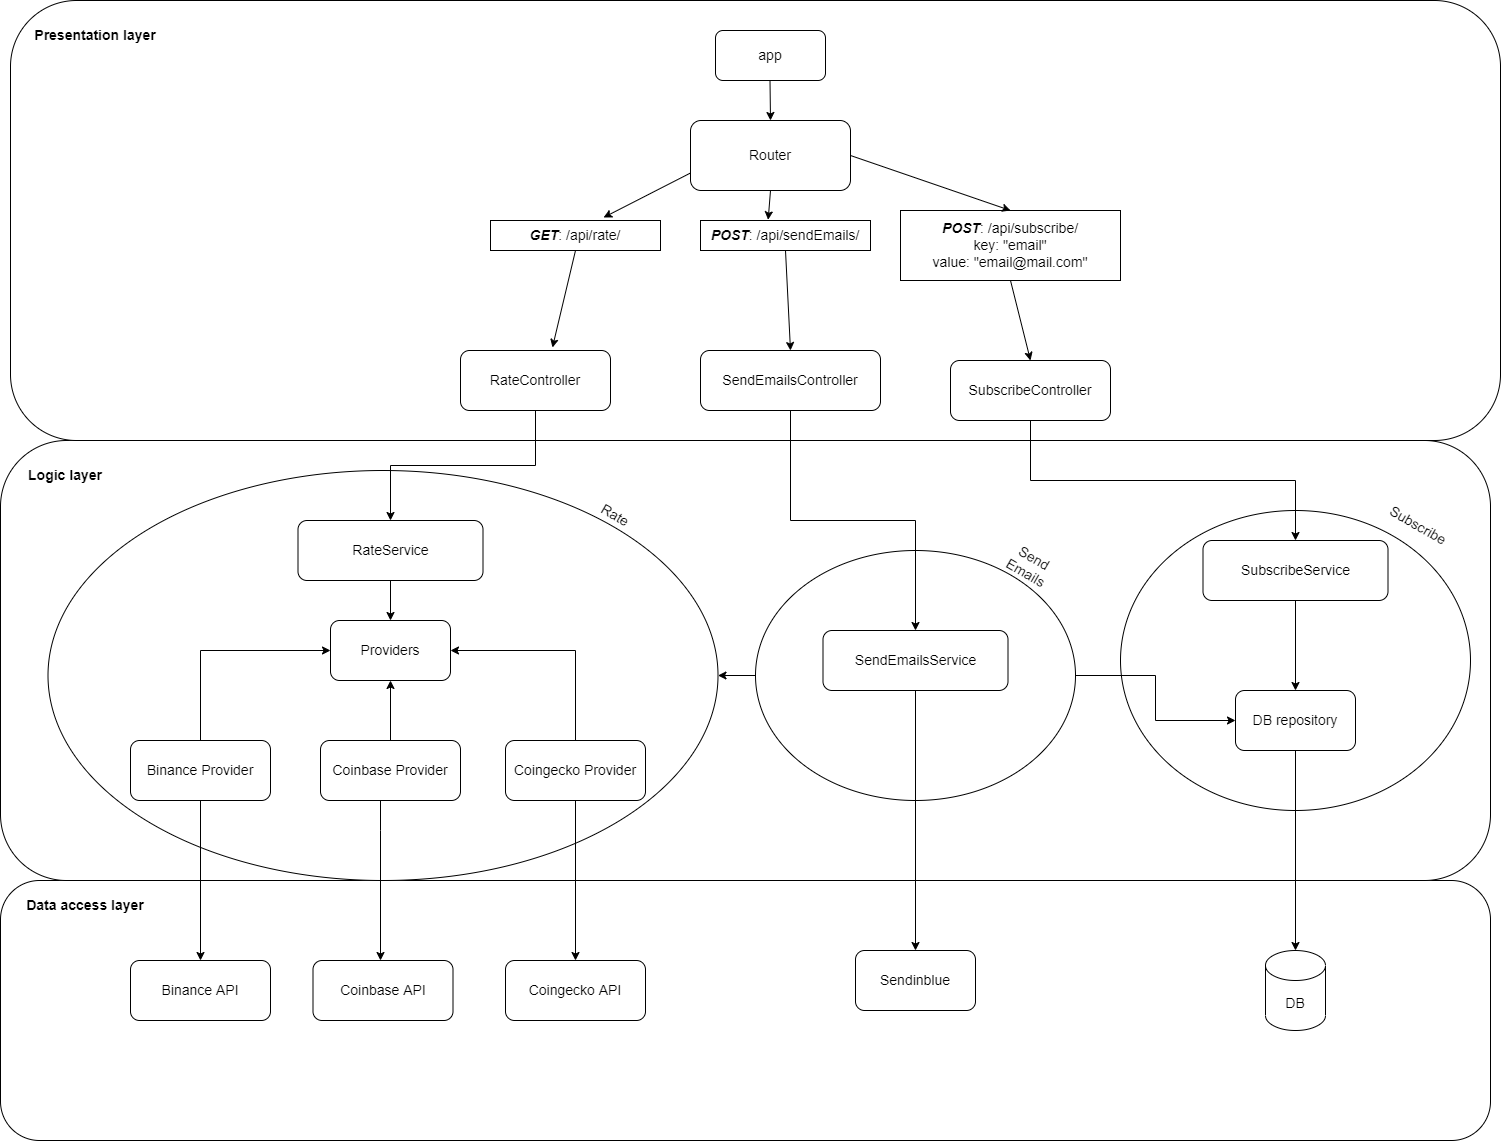

The diagram above was exported from draw.io. Its source (the exported page's mxGraphModel, read from the mxfile embedded in the PNG):
<mxGraphModel dx="2831" dy="2689" grid="1" gridSize="10" guides="1" tooltips="1" connect="1" arrows="1" fold="1" page="0" pageScale="1" pageWidth="850" pageHeight="1100" background="none" math="0" shadow="0">
  <root>
    <mxCell id="0" />
    <mxCell id="1" parent="0" />
    <mxCell id="_ozuzo6Ds4PpCo9Ubhnf-58" value="" style="rounded=1;whiteSpace=wrap;html=1;fontSize=14;" vertex="1" parent="1">
      <mxGeometry x="-730" y="-720" width="1490" height="260" as="geometry" />
    </mxCell>
    <mxCell id="_ozuzo6Ds4PpCo9Ubhnf-45" value="" style="rounded=1;whiteSpace=wrap;html=1;fontSize=14;" vertex="1" parent="1">
      <mxGeometry x="-730" y="-1160" width="1490" height="440" as="geometry" />
    </mxCell>
    <mxCell id="_ozuzo6Ds4PpCo9Ubhnf-69" value="" style="ellipse;whiteSpace=wrap;html=1;fontSize=14;" vertex="1" parent="1">
      <mxGeometry x="390" y="-1090" width="350" height="300" as="geometry" />
    </mxCell>
    <mxCell id="_ozuzo6Ds4PpCo9Ubhnf-91" style="edgeStyle=orthogonalEdgeStyle;rounded=0;orthogonalLoop=1;jettySize=auto;html=1;exitX=0;exitY=0.5;exitDx=0;exitDy=0;fontSize=14;" edge="1" parent="1" source="_ozuzo6Ds4PpCo9Ubhnf-71" target="_ozuzo6Ds4PpCo9Ubhnf-87">
      <mxGeometry relative="1" as="geometry" />
    </mxCell>
    <mxCell id="_ozuzo6Ds4PpCo9Ubhnf-92" style="edgeStyle=orthogonalEdgeStyle;rounded=0;orthogonalLoop=1;jettySize=auto;html=1;exitX=1;exitY=0.5;exitDx=0;exitDy=0;fontSize=14;" edge="1" parent="1" source="_ozuzo6Ds4PpCo9Ubhnf-71" target="_ozuzo6Ds4PpCo9Ubhnf-44">
      <mxGeometry relative="1" as="geometry" />
    </mxCell>
    <mxCell id="_ozuzo6Ds4PpCo9Ubhnf-71" value="" style="ellipse;whiteSpace=wrap;html=1;fontSize=14;" vertex="1" parent="1">
      <mxGeometry x="25" y="-1050" width="320" height="250" as="geometry" />
    </mxCell>
    <mxCell id="_ozuzo6Ds4PpCo9Ubhnf-87" value="" style="ellipse;whiteSpace=wrap;html=1;fontSize=14;" vertex="1" parent="1">
      <mxGeometry x="-682.5" y="-1130" width="670" height="410" as="geometry" />
    </mxCell>
    <mxCell id="_ozuzo6Ds4PpCo9Ubhnf-27" value="" style="rounded=1;whiteSpace=wrap;html=1;fontSize=14;" vertex="1" parent="1">
      <mxGeometry x="-720" y="-1600" width="1490" height="440" as="geometry" />
    </mxCell>
    <mxCell id="_ozuzo6Ds4PpCo9Ubhnf-5" value="&lt;font style=&quot;font-size: 14px;&quot;&gt;&lt;b&gt;&lt;i&gt;GET&lt;/i&gt;&lt;/b&gt;: /api/rate/&lt;/font&gt;" style="rounded=0;whiteSpace=wrap;html=1;" vertex="1" parent="1">
      <mxGeometry x="-240" y="-1380" width="170" height="30" as="geometry" />
    </mxCell>
    <mxCell id="_ozuzo6Ds4PpCo9Ubhnf-6" value="&lt;span style=&quot;font-size: 14px;&quot;&gt;&lt;i&gt;&lt;b&gt;POST&lt;/b&gt;&lt;/i&gt;: /api/subscribe/&lt;br&gt;key: &quot;email&quot;&lt;br&gt;value: &quot;email@mail.com&quot;&lt;br&gt;&lt;/span&gt;" style="rounded=0;whiteSpace=wrap;html=1;" vertex="1" parent="1">
      <mxGeometry x="170" y="-1390" width="220" height="70" as="geometry" />
    </mxCell>
    <mxCell id="_ozuzo6Ds4PpCo9Ubhnf-7" value="&lt;font style=&quot;font-size: 14px;&quot;&gt;&lt;i&gt;&lt;b&gt;POST&lt;/b&gt;&lt;/i&gt;: /api/sendEmails/&lt;/font&gt;" style="rounded=0;whiteSpace=wrap;html=1;" vertex="1" parent="1">
      <mxGeometry x="-30" y="-1380" width="170" height="30" as="geometry" />
    </mxCell>
    <mxCell id="_ozuzo6Ds4PpCo9Ubhnf-9" value="" style="endArrow=classic;html=1;rounded=0;fontSize=14;exitX=0.5;exitY=1;exitDx=0;exitDy=0;entryX=0.398;entryY=-0.024;entryDx=0;entryDy=0;entryPerimeter=0;" edge="1" parent="1" source="_ozuzo6Ds4PpCo9Ubhnf-14" target="_ozuzo6Ds4PpCo9Ubhnf-7">
      <mxGeometry width="50" height="50" relative="1" as="geometry">
        <mxPoint x="140" y="-1410" as="sourcePoint" />
        <mxPoint x="170" y="-1390" as="targetPoint" />
      </mxGeometry>
    </mxCell>
    <mxCell id="_ozuzo6Ds4PpCo9Ubhnf-11" value="" style="endArrow=classic;html=1;rounded=0;fontSize=14;exitX=1;exitY=0.5;exitDx=0;exitDy=0;entryX=0.5;entryY=0;entryDx=0;entryDy=0;" edge="1" parent="1" source="_ozuzo6Ds4PpCo9Ubhnf-14" target="_ozuzo6Ds4PpCo9Ubhnf-6">
      <mxGeometry width="50" height="50" relative="1" as="geometry">
        <mxPoint x="39.5" y="-1400" as="sourcePoint" />
        <mxPoint x="40" y="-1360" as="targetPoint" />
      </mxGeometry>
    </mxCell>
    <mxCell id="_ozuzo6Ds4PpCo9Ubhnf-14" value="&lt;font style=&quot;font-size: 14px;&quot;&gt;Router&lt;/font&gt;" style="rounded=1;whiteSpace=wrap;html=1;fontSize=14;" vertex="1" parent="1">
      <mxGeometry x="-40" y="-1480" width="160" height="70" as="geometry" />
    </mxCell>
    <mxCell id="_ozuzo6Ds4PpCo9Ubhnf-15" value="" style="endArrow=classic;html=1;rounded=0;fontSize=14;exitX=0;exitY=0.75;exitDx=0;exitDy=0;entryX=0.665;entryY=-0.1;entryDx=0;entryDy=0;entryPerimeter=0;" edge="1" parent="1" source="_ozuzo6Ds4PpCo9Ubhnf-14" target="_ozuzo6Ds4PpCo9Ubhnf-5">
      <mxGeometry width="50" height="50" relative="1" as="geometry">
        <mxPoint x="-60" y="-1410" as="sourcePoint" />
        <mxPoint x="-110" y="-1390" as="targetPoint" />
      </mxGeometry>
    </mxCell>
    <mxCell id="_ozuzo6Ds4PpCo9Ubhnf-18" value="app" style="rounded=1;whiteSpace=wrap;html=1;fontSize=14;" vertex="1" parent="1">
      <mxGeometry x="-15" y="-1570" width="110" height="50" as="geometry" />
    </mxCell>
    <mxCell id="_ozuzo6Ds4PpCo9Ubhnf-19" value="" style="endArrow=classic;html=1;rounded=0;fontSize=14;" edge="1" parent="1">
      <mxGeometry width="50" height="50" relative="1" as="geometry">
        <mxPoint x="39.5" y="-1520" as="sourcePoint" />
        <mxPoint x="40" y="-1480" as="targetPoint" />
      </mxGeometry>
    </mxCell>
    <mxCell id="_ozuzo6Ds4PpCo9Ubhnf-47" style="edgeStyle=orthogonalEdgeStyle;rounded=0;orthogonalLoop=1;jettySize=auto;html=1;exitX=0.5;exitY=1;exitDx=0;exitDy=0;fontSize=14;" edge="1" parent="1" source="_ozuzo6Ds4PpCo9Ubhnf-20" target="_ozuzo6Ds4PpCo9Ubhnf-28">
      <mxGeometry relative="1" as="geometry" />
    </mxCell>
    <mxCell id="_ozuzo6Ds4PpCo9Ubhnf-20" value="RateController&lt;span style=&quot;color: rgba(0, 0, 0, 0); font-family: monospace; font-size: 0px; text-align: start;&quot;&gt;%3CmxGraphModel%3E%3Croot%3E%3CmxCell%20id%3D%220%22%2F%3E%3CmxCell%20id%3D%221%22%20parent%3D%220%22%2F%3E%3CmxCell%20id%3D%222%22%20value%3D%22%22%20style%3D%22endArrow%3Dclassic%3Bhtml%3D1%3Brounded%3D0%3BfontSize%3D14%3B%22%20edge%3D%221%22%20parent%3D%221%22%3E%3CmxGeometry%20width%3D%2250%22%20height%3D%2250%22%20relative%3D%221%22%20as%3D%22geometry%22%3E%3CmxPoint%20x%3D%22-300%22%20y%3D%22-480%22%20as%3D%22sourcePoint%22%2F%3E%3CmxPoint%20x%3D%22-250%22%20y%3D%22-530%22%20as%3D%22targetPoint%22%2F%3E%3C%2FmxGeometry%3E%3C%2FmxCell%3E%3C%2Froot%3E%3C%2FmxGraphModel%3E&lt;/span&gt;" style="rounded=1;whiteSpace=wrap;html=1;fontSize=14;" vertex="1" parent="1">
      <mxGeometry x="-270" y="-1250" width="150" height="60" as="geometry" />
    </mxCell>
    <mxCell id="_ozuzo6Ds4PpCo9Ubhnf-49" style="edgeStyle=orthogonalEdgeStyle;rounded=0;orthogonalLoop=1;jettySize=auto;html=1;exitX=0.5;exitY=1;exitDx=0;exitDy=0;fontSize=14;" edge="1" parent="1" source="_ozuzo6Ds4PpCo9Ubhnf-22" target="_ozuzo6Ds4PpCo9Ubhnf-30">
      <mxGeometry relative="1" as="geometry" />
    </mxCell>
    <mxCell id="_ozuzo6Ds4PpCo9Ubhnf-22" value="SubscribeController" style="rounded=1;whiteSpace=wrap;html=1;fontSize=14;" vertex="1" parent="1">
      <mxGeometry x="220" y="-1240" width="160" height="60" as="geometry" />
    </mxCell>
    <mxCell id="_ozuzo6Ds4PpCo9Ubhnf-51" style="edgeStyle=orthogonalEdgeStyle;rounded=0;orthogonalLoop=1;jettySize=auto;html=1;exitX=0.5;exitY=1;exitDx=0;exitDy=0;fontSize=14;" edge="1" parent="1" source="_ozuzo6Ds4PpCo9Ubhnf-23" target="_ozuzo6Ds4PpCo9Ubhnf-29">
      <mxGeometry relative="1" as="geometry" />
    </mxCell>
    <mxCell id="_ozuzo6Ds4PpCo9Ubhnf-23" value="SendEmailsController" style="rounded=1;whiteSpace=wrap;html=1;fontSize=14;" vertex="1" parent="1">
      <mxGeometry x="-30" y="-1250" width="180" height="60" as="geometry" />
    </mxCell>
    <mxCell id="_ozuzo6Ds4PpCo9Ubhnf-24" value="" style="endArrow=classic;html=1;rounded=0;fontSize=14;exitX=0.5;exitY=1;exitDx=0;exitDy=0;entryX=0.613;entryY=-0.05;entryDx=0;entryDy=0;entryPerimeter=0;" edge="1" parent="1" source="_ozuzo6Ds4PpCo9Ubhnf-5" target="_ozuzo6Ds4PpCo9Ubhnf-20">
      <mxGeometry width="50" height="50" relative="1" as="geometry">
        <mxPoint x="-190" y="-1280" as="sourcePoint" />
        <mxPoint x="-140" y="-1330" as="targetPoint" />
      </mxGeometry>
    </mxCell>
    <mxCell id="_ozuzo6Ds4PpCo9Ubhnf-25" value="" style="endArrow=classic;html=1;rounded=0;fontSize=14;exitX=0.5;exitY=1;exitDx=0;exitDy=0;entryX=0.5;entryY=0;entryDx=0;entryDy=0;" edge="1" parent="1" source="_ozuzo6Ds4PpCo9Ubhnf-6" target="_ozuzo6Ds4PpCo9Ubhnf-22">
      <mxGeometry width="50" height="50" relative="1" as="geometry">
        <mxPoint x="20" y="-1210" as="sourcePoint" />
        <mxPoint x="20" y="-1080" as="targetPoint" />
      </mxGeometry>
    </mxCell>
    <mxCell id="_ozuzo6Ds4PpCo9Ubhnf-26" value="" style="endArrow=classic;html=1;rounded=0;fontSize=14;exitX=0.5;exitY=1;exitDx=0;exitDy=0;entryX=0.5;entryY=0;entryDx=0;entryDy=0;" edge="1" parent="1" source="_ozuzo6Ds4PpCo9Ubhnf-7" target="_ozuzo6Ds4PpCo9Ubhnf-23">
      <mxGeometry width="50" height="50" relative="1" as="geometry">
        <mxPoint x="210" y="-1270" as="sourcePoint" />
        <mxPoint x="260" y="-1320" as="targetPoint" />
      </mxGeometry>
    </mxCell>
    <mxCell id="_ozuzo6Ds4PpCo9Ubhnf-52" style="edgeStyle=orthogonalEdgeStyle;rounded=0;orthogonalLoop=1;jettySize=auto;html=1;exitX=0.5;exitY=1;exitDx=0;exitDy=0;fontSize=14;" edge="1" parent="1" source="_ozuzo6Ds4PpCo9Ubhnf-28" target="_ozuzo6Ds4PpCo9Ubhnf-32">
      <mxGeometry relative="1" as="geometry" />
    </mxCell>
    <mxCell id="_ozuzo6Ds4PpCo9Ubhnf-28" value="RateService" style="rounded=1;whiteSpace=wrap;html=1;fontSize=14;" vertex="1" parent="1">
      <mxGeometry x="-432.5" y="-1080" width="185" height="60" as="geometry" />
    </mxCell>
    <mxCell id="_ozuzo6Ds4PpCo9Ubhnf-65" style="edgeStyle=orthogonalEdgeStyle;rounded=0;orthogonalLoop=1;jettySize=auto;html=1;exitX=0.5;exitY=1;exitDx=0;exitDy=0;fontSize=14;" edge="1" parent="1" source="_ozuzo6Ds4PpCo9Ubhnf-29" target="_ozuzo6Ds4PpCo9Ubhnf-31">
      <mxGeometry relative="1" as="geometry" />
    </mxCell>
    <mxCell id="_ozuzo6Ds4PpCo9Ubhnf-31" value="Sendinblue" style="rounded=1;whiteSpace=wrap;html=1;fontSize=14;" vertex="1" parent="1">
      <mxGeometry x="125" y="-650" width="120" height="60" as="geometry" />
    </mxCell>
    <mxCell id="_ozuzo6Ds4PpCo9Ubhnf-32" value="Providers" style="rounded=1;whiteSpace=wrap;html=1;fontSize=14;" vertex="1" parent="1">
      <mxGeometry x="-400" y="-980" width="120" height="60" as="geometry" />
    </mxCell>
    <mxCell id="_ozuzo6Ds4PpCo9Ubhnf-59" style="edgeStyle=orthogonalEdgeStyle;rounded=0;orthogonalLoop=1;jettySize=auto;html=1;exitX=0.5;exitY=0;exitDx=0;exitDy=0;entryX=0;entryY=0.5;entryDx=0;entryDy=0;fontSize=14;" edge="1" parent="1" source="_ozuzo6Ds4PpCo9Ubhnf-33" target="_ozuzo6Ds4PpCo9Ubhnf-32">
      <mxGeometry relative="1" as="geometry" />
    </mxCell>
    <mxCell id="_ozuzo6Ds4PpCo9Ubhnf-62" style="edgeStyle=orthogonalEdgeStyle;rounded=0;orthogonalLoop=1;jettySize=auto;html=1;exitX=0.5;exitY=1;exitDx=0;exitDy=0;fontSize=14;" edge="1" parent="1" source="_ozuzo6Ds4PpCo9Ubhnf-33" target="_ozuzo6Ds4PpCo9Ubhnf-39">
      <mxGeometry relative="1" as="geometry" />
    </mxCell>
    <mxCell id="_ozuzo6Ds4PpCo9Ubhnf-33" value="Binance Provider" style="rounded=1;whiteSpace=wrap;html=1;fontSize=14;" vertex="1" parent="1">
      <mxGeometry x="-600" y="-860" width="140" height="60" as="geometry" />
    </mxCell>
    <mxCell id="_ozuzo6Ds4PpCo9Ubhnf-60" style="edgeStyle=orthogonalEdgeStyle;rounded=0;orthogonalLoop=1;jettySize=auto;html=1;exitX=0.5;exitY=0;exitDx=0;exitDy=0;entryX=0.5;entryY=1;entryDx=0;entryDy=0;fontSize=14;" edge="1" parent="1" source="_ozuzo6Ds4PpCo9Ubhnf-35" target="_ozuzo6Ds4PpCo9Ubhnf-32">
      <mxGeometry relative="1" as="geometry" />
    </mxCell>
    <mxCell id="_ozuzo6Ds4PpCo9Ubhnf-63" style="edgeStyle=orthogonalEdgeStyle;rounded=0;orthogonalLoop=1;jettySize=auto;html=1;fontSize=14;" edge="1" parent="1" source="_ozuzo6Ds4PpCo9Ubhnf-35" target="_ozuzo6Ds4PpCo9Ubhnf-40">
      <mxGeometry relative="1" as="geometry">
        <Array as="points">
          <mxPoint x="-350" y="-770" />
          <mxPoint x="-350" y="-770" />
        </Array>
      </mxGeometry>
    </mxCell>
    <mxCell id="_ozuzo6Ds4PpCo9Ubhnf-35" value="Coinbase Provider" style="rounded=1;whiteSpace=wrap;html=1;fontSize=14;" vertex="1" parent="1">
      <mxGeometry x="-410" y="-860" width="140" height="60" as="geometry" />
    </mxCell>
    <mxCell id="_ozuzo6Ds4PpCo9Ubhnf-61" style="edgeStyle=orthogonalEdgeStyle;rounded=0;orthogonalLoop=1;jettySize=auto;html=1;exitX=0.5;exitY=0;exitDx=0;exitDy=0;entryX=1;entryY=0.5;entryDx=0;entryDy=0;fontSize=14;" edge="1" parent="1" source="_ozuzo6Ds4PpCo9Ubhnf-36" target="_ozuzo6Ds4PpCo9Ubhnf-32">
      <mxGeometry relative="1" as="geometry" />
    </mxCell>
    <mxCell id="_ozuzo6Ds4PpCo9Ubhnf-64" style="edgeStyle=orthogonalEdgeStyle;rounded=0;orthogonalLoop=1;jettySize=auto;html=1;exitX=0.5;exitY=1;exitDx=0;exitDy=0;fontSize=14;" edge="1" parent="1" source="_ozuzo6Ds4PpCo9Ubhnf-36" target="_ozuzo6Ds4PpCo9Ubhnf-41">
      <mxGeometry relative="1" as="geometry" />
    </mxCell>
    <mxCell id="_ozuzo6Ds4PpCo9Ubhnf-36" value="Coingecko Provider" style="rounded=1;whiteSpace=wrap;html=1;fontSize=14;" vertex="1" parent="1">
      <mxGeometry x="-225" y="-860" width="140" height="60" as="geometry" />
    </mxCell>
    <mxCell id="_ozuzo6Ds4PpCo9Ubhnf-38" value="DB" style="shape=cylinder3;whiteSpace=wrap;html=1;boundedLbl=1;backgroundOutline=1;size=15;fontSize=14;" vertex="1" parent="1">
      <mxGeometry x="535" y="-650" width="60" height="80" as="geometry" />
    </mxCell>
    <mxCell id="_ozuzo6Ds4PpCo9Ubhnf-39" value="Binance API" style="rounded=1;whiteSpace=wrap;html=1;fontSize=14;" vertex="1" parent="1">
      <mxGeometry x="-600" y="-640" width="140" height="60" as="geometry" />
    </mxCell>
    <mxCell id="_ozuzo6Ds4PpCo9Ubhnf-40" value="Coinbase API" style="rounded=1;whiteSpace=wrap;html=1;fontSize=14;" vertex="1" parent="1">
      <mxGeometry x="-417.5" y="-640" width="140" height="60" as="geometry" />
    </mxCell>
    <mxCell id="_ozuzo6Ds4PpCo9Ubhnf-41" value="Coingecko API" style="rounded=1;whiteSpace=wrap;html=1;fontSize=14;" vertex="1" parent="1">
      <mxGeometry x="-225" y="-640" width="140" height="60" as="geometry" />
    </mxCell>
    <mxCell id="_ozuzo6Ds4PpCo9Ubhnf-68" style="edgeStyle=orthogonalEdgeStyle;rounded=0;orthogonalLoop=1;jettySize=auto;html=1;exitX=0.5;exitY=1;exitDx=0;exitDy=0;fontSize=14;" edge="1" parent="1" source="_ozuzo6Ds4PpCo9Ubhnf-44" target="_ozuzo6Ds4PpCo9Ubhnf-38">
      <mxGeometry relative="1" as="geometry" />
    </mxCell>
    <mxCell id="_ozuzo6Ds4PpCo9Ubhnf-88" value="Rate" style="text;html=1;strokeColor=none;fillColor=none;align=center;verticalAlign=middle;whiteSpace=wrap;rounded=0;fontSize=14;rotation=30;" vertex="1" parent="1">
      <mxGeometry x="-145" y="-1100" width="60" height="30" as="geometry" />
    </mxCell>
    <mxCell id="_ozuzo6Ds4PpCo9Ubhnf-29" value="SendEmailsService" style="rounded=1;whiteSpace=wrap;html=1;fontSize=14;" vertex="1" parent="1">
      <mxGeometry x="92.5" y="-970" width="185" height="60" as="geometry" />
    </mxCell>
    <mxCell id="_ozuzo6Ds4PpCo9Ubhnf-72" value="Send Emails" style="text;html=1;strokeColor=none;fillColor=none;align=center;verticalAlign=middle;whiteSpace=wrap;rounded=0;fontSize=14;rotation=30;" vertex="1" parent="1">
      <mxGeometry x="270" y="-1050" width="60" height="30" as="geometry" />
    </mxCell>
    <mxCell id="_ozuzo6Ds4PpCo9Ubhnf-70" value="Subscribe" style="text;html=1;strokeColor=none;fillColor=none;align=center;verticalAlign=middle;whiteSpace=wrap;rounded=0;fontSize=14;rotation=30;" vertex="1" parent="1">
      <mxGeometry x="657.5" y="-1090" width="60" height="30" as="geometry" />
    </mxCell>
    <mxCell id="_ozuzo6Ds4PpCo9Ubhnf-44" value="DB repository" style="rounded=1;whiteSpace=wrap;html=1;fontSize=14;" vertex="1" parent="1">
      <mxGeometry x="505" y="-910" width="120" height="60" as="geometry" />
    </mxCell>
    <mxCell id="_ozuzo6Ds4PpCo9Ubhnf-30" value="SubscribeService" style="rounded=1;whiteSpace=wrap;html=1;fontSize=14;" vertex="1" parent="1">
      <mxGeometry x="472.5" y="-1060" width="185" height="60" as="geometry" />
    </mxCell>
    <mxCell id="_ozuzo6Ds4PpCo9Ubhnf-67" style="edgeStyle=orthogonalEdgeStyle;rounded=0;orthogonalLoop=1;jettySize=auto;html=1;exitX=0.5;exitY=1;exitDx=0;exitDy=0;entryX=0.5;entryY=0;entryDx=0;entryDy=0;fontSize=14;" edge="1" parent="1" source="_ozuzo6Ds4PpCo9Ubhnf-30" target="_ozuzo6Ds4PpCo9Ubhnf-44">
      <mxGeometry relative="1" as="geometry" />
    </mxCell>
    <mxCell id="_ozuzo6Ds4PpCo9Ubhnf-93" value="&lt;b&gt;&lt;font style=&quot;font-size: 14px;&quot;&gt;Presentation layer&lt;/font&gt;&lt;/b&gt;" style="text;html=1;strokeColor=none;fillColor=none;align=center;verticalAlign=middle;whiteSpace=wrap;rounded=0;fontSize=14;" vertex="1" parent="1">
      <mxGeometry x="-700" y="-1580" width="130" height="30" as="geometry" />
    </mxCell>
    <mxCell id="_ozuzo6Ds4PpCo9Ubhnf-94" value="&lt;b&gt;&lt;font style=&quot;font-size: 14px;&quot;&gt;Logic layer&lt;/font&gt;&lt;/b&gt;" style="text;html=1;strokeColor=none;fillColor=none;align=center;verticalAlign=middle;whiteSpace=wrap;rounded=0;fontSize=14;" vertex="1" parent="1">
      <mxGeometry x="-730" y="-1140" width="130" height="30" as="geometry" />
    </mxCell>
    <mxCell id="_ozuzo6Ds4PpCo9Ubhnf-95" value="&lt;b&gt;&lt;font style=&quot;font-size: 14px;&quot;&gt;Data access layer&lt;/font&gt;&lt;/b&gt;" style="text;html=1;strokeColor=none;fillColor=none;align=center;verticalAlign=middle;whiteSpace=wrap;rounded=0;fontSize=14;" vertex="1" parent="1">
      <mxGeometry x="-710" y="-710" width="130" height="30" as="geometry" />
    </mxCell>
  </root>
</mxGraphModel>